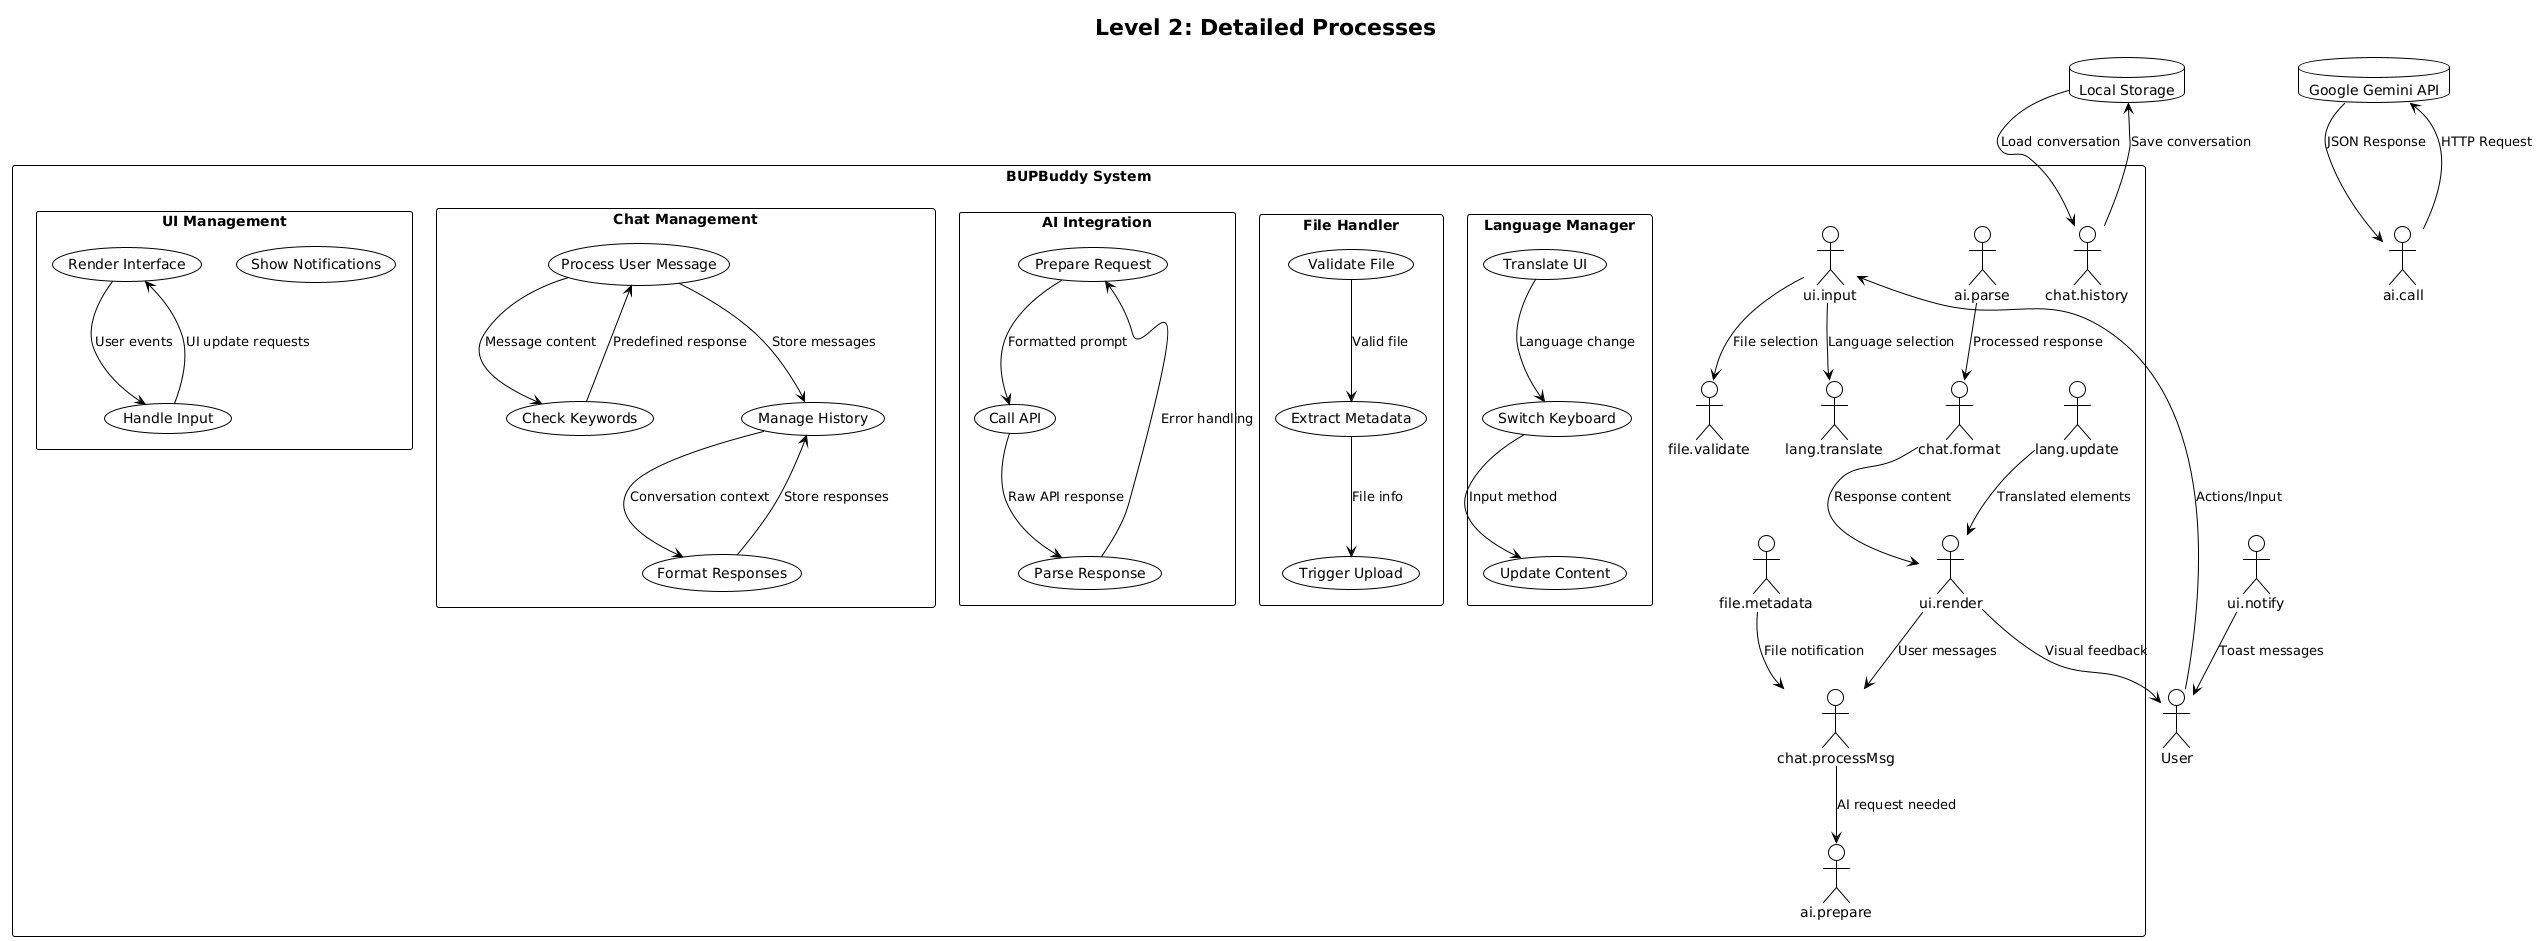

The diagram above was rendered by PlantUML. Its source (embedded in the PNG):
@startuml
!theme plain
skinparam component {
  BackgroundColor White
  BorderColor Black
  ArrowColor Black
}

title Level 2: Detailed Processes

actor User as user
database "Google Gemini API" as gemini
database "Local Storage" as storage

rectangle "BUPBuddy System" as sys {
  rectangle "UI Management" as ui {
    (Render Interface) as render
    (Handle Input) as input
    (Show Notifications) as notify
    
    input --> render : UI update requests
    render --> input : User events
  }
  
  rectangle "Chat Management" as chat {
    (Process User Message) as processMsg
    (Check Keywords) as keywords
    (Manage History) as history
    (Format Responses) as format
    
    processMsg --> keywords : Message content
    keywords --> processMsg : Predefined response
    processMsg --> history : Store messages
    history --> format : Conversation context
    format --> history : Store responses
  }
  
  rectangle "AI Integration" as ai {
    (Prepare Request) as prepare
    (Call API) as call
    (Parse Response) as parse
    
    prepare --> call : Formatted prompt
    call --> parse : Raw API response
    parse --> prepare : Error handling
  }
  
  rectangle "File Handler" as file {
    (Validate File) as validate
    (Extract Metadata) as metadata
    (Trigger Upload) as upload
    
    validate --> metadata : Valid file
    metadata --> upload : File info
  }
  
  rectangle "Language Manager" as lang {
    (Translate UI) as translate
    (Switch Keyboard) as keyboard
    (Update Content) as update
    
    translate --> keyboard : Language change
    keyboard --> update : Input method
  }

  ' Connections between components
  ui.render --> chat.processMsg : User messages
  chat.format --> ui.render : Response content
  ui.input --> file.validate : File selection
  file.metadata --> chat.processMsg : File notification
  chat.processMsg --> ai.prepare : AI request needed
  ai.parse --> chat.format : Processed response
  chat.history --> storage : Save conversation
  storage --> chat.history : Load conversation
  ui.input --> lang.translate : Language selection
  lang.update --> ui.render : Translated elements
}

user --> ui.input : Actions/Input
ui.render --> user : Visual feedback
ui.notify --> user : Toast messages
ai.call --> gemini : HTTP Request
gemini --> ai.call : JSON Response
@enduml